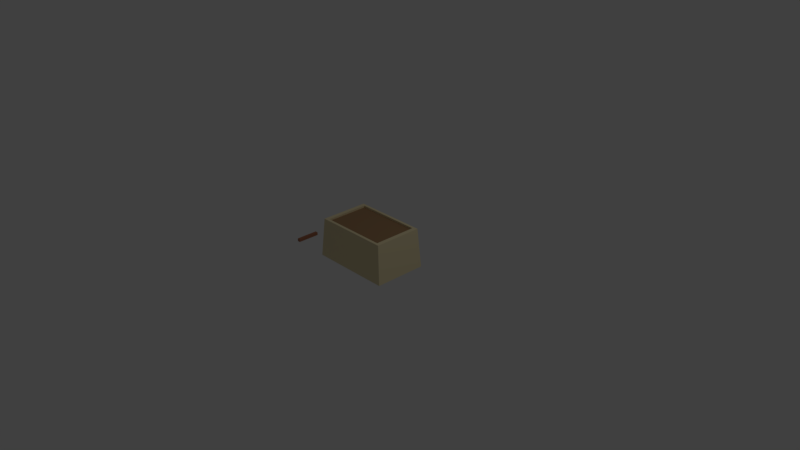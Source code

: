 # Source: template.blend  (saved by Blender 2.78.0; exported with 4.5.12 LTS)
import bpy
from mathutils import Matrix  # noqa: F401  (used for matrix-valued properties, if any)

bpy.ops.wm.read_factory_settings(use_empty=True)
scene = bpy.context.scene
scene.name = 'Scene'

# ---- collections
col_collection_1 = bpy.data.collections.new('Collection 1'); scene.collection.children.link(col_collection_1)

# ---- materials (node trees are filled in below, after node groups)
mat_material = bpy.data.materials.new('Material')
mat_material.alpha_threshold = 0.0
mat_material.use_transparent_shadow = False
mat_material.diffuse_color = (0.8, 0.6935, 0.4258, 1.0)
mat_material.roughness = 0.5
mat_material.line_color = (0.0, 0.0, 0.0, 1.0)
mat_material_002 = bpy.data.materials.new('Material.002')
mat_material_002.alpha_threshold = 0.0
mat_material_002.use_transparent_shadow = False
mat_material_002.diffuse_color = (0.0, 0.0, 0.0, 1.0)
mat_material_002.roughness = 0.5
mat_material_005 = bpy.data.materials.new('Material.005')
mat_material_005.alpha_threshold = 0.0
mat_material_005.use_transparent_shadow = False
mat_material_005.diffuse_color = (0.3757, 0.1535, 0.08768, 1.0)
mat_material_005.roughness = 0.5
mat_material_006 = bpy.data.materials.new('Material.006')
mat_material_006.alpha_threshold = 0.0
mat_material_006.use_transparent_shadow = False
mat_material_006.diffuse_color = (0.3672, 0.2225, 0.1142, 1.0)
mat_material_006.roughness = 0.5

# ---- material node trees

# ---- world
world_world = bpy.data.worlds.new('World'); scene.world = world_world
world_world.color = (0.05088, 0.05088, 0.05088)
world_world.use_sun_shadow = False
world_world.sun_shadow_jitter_overblur = 0.0
world_world.cycles.sampling_method = 'MANUAL'

# ---- cameras
cam_camera = bpy.data.cameras.new('Camera')
cam_camera.clip_end = 100.0
cam_camera.lens = 35.0
cam_camera.sensor_width = 32.0
cam_camera.sensor_height = 18.0
cam_camera.ortho_scale = 7.314
cam_camera.dof.focus_distance = 0.0
cam_camera.dof.aperture_fstop = 128.0

# ---- lights
light_lamp = bpy.data.lights.new('Lamp', 'POINT')
light_lamp.transmission_factor = 0.0
light_lamp.cutoff_distance = 30.0
light_lamp.energy = 100.0
light_lamp.shadow_buffer_clip_start = 1.001
light_lamp.shadow_soft_size = 0.1
light_lamp.shadow_maximum_resolution = 0.006
light_lamp.use_absolute_resolution = True

# ---- meshes
me_cube = bpy.data.meshes.new('Cube')
me_cube.from_pydata([(0.6989, 0.2478, 0.003238), (0.6989, -0.4588, 0.003238), (-0.3882, -0.4588, 0.003238), (-0.3882, 0.2478, 0.003238), (0.6559, 0.2198, 0.524), (0.6559, -0.4308, 0.524), (-0.3452, -0.4308, 0.524), (-0.3452, 0.2198, 0.524), (0.6018, 0.1847, 0.5243), (0.6018, -0.3956, 0.5243), (-0.2911, 0.1847, 0.5243), (-0.2911, -0.3956, 0.5243), (0.6018, 0.1847, 0.4988), (0.6018, -0.3956, 0.4988), (-0.2911, 0.1847, 0.4988), (-0.2911, -0.3956, 0.4988), (-0.3858, -0.1863, 0.003286), (-0.3858, 0.0139, 0.003286), (-0.3805, -0.8337, 0.3749), (-0.3805, -0.5526, 0.3749), (-0.3805, -0.8337, 0.3378), (-0.3805, -0.5526, 0.3378), (-0.3434, -0.8337, 0.3749), (-0.3434, -0.5526, 0.3749), (-0.3434, -0.8337, 0.3378), (-0.3434, -0.5526, 0.3378)], [], [(0, 1, 2, 3), (6, 5, 9, 11), (0, 4, 5, 1), (1, 5, 6, 2), (4, 0, 3, 7), (10, 11, 15, 14), (5, 4, 8, 9), (7, 6, 11, 10), (4, 7, 10, 8), (12, 14, 15, 13), (8, 10, 14, 12), (11, 9, 13, 15), (9, 8, 12, 13), (3, 2, 16, 17), (18, 19, 21, 20), (20, 21, 25, 24), (24, 25, 23, 22), (22, 23, 19, 18), (20, 24, 22, 18), (25, 21, 19, 23), (2, 6, 7, 3)])
me_cube.polygons.foreach_set('material_index', [0, 0, 0, 0, 0, 0, 0, 0, 0, 3, 0, 0, 0, 0, 2, 2, 2, 2, 2, 2, 0])
me_cube.materials.append(mat_material)
me_cube.materials.append(mat_material_002)
me_cube.materials.append(mat_material_005)
me_cube.materials.append(mat_material_006)
me_cube.use_remesh_preserve_volume = False
me_cube.use_remesh_preserve_attributes = False
me_cube.use_mirror_vertex_groups = False
me_cube.update()

# ---- objects
ob_cube = bpy.data.objects.new('Cube', me_cube)
ob_lamp = bpy.data.objects.new('Lamp', light_lamp)
ob_camera = bpy.data.objects.new('Camera', cam_camera)

# ---- transforms, parenting, visibility, modifiers, constraints
ob_cube.location = (0.0, 0.0, 0.0)
ob_cube.lock_rotations_4d = False
ob_cube.empty_display_type = 'ARROWS'
ob_cube.lineart.crease_threshold = 0.0
ob_lamp.location = (4.076, 1.005, 5.904)
ob_lamp.rotation_euler = (0.6503, 0.05522, 1.866)
ob_lamp.lock_rotations_4d = False
ob_lamp.empty_display_type = 'ARROWS'
ob_lamp.color = (0.0, 0.0, 0.0, 0.0)
ob_lamp.lineart.crease_threshold = 0.0
ob_camera.location = (7.481, -6.508, 5.344)
ob_camera.rotation_euler = (1.109, 0.0, 0.8149)
ob_camera.lock_rotations_4d = False
ob_camera.empty_display_type = 'ARROWS'
ob_camera.color = (0.0, 0.0, 0.0, 0.0)
ob_camera.display_type = 'WIRE'
ob_camera.lineart.crease_threshold = 0.0

# ---- collection membership
col_collection_1.objects.link(ob_cube)
col_collection_1.objects.link(ob_lamp)
col_collection_1.objects.link(ob_camera)

# ---- scene / render settings (as saved in the file)
scene.camera = ob_camera
scene.frame_start = 1; scene.frame_end = 250; scene.frame_set(1)
scene.render.engine = 'BLENDER_EEVEE_NEXT'
scene.render.resolution_percentage = 50
scene.render.dither_intensity = 0.0
scene.cycles.use_denoising = False
scene.cycles.samples = 128
scene.cycles.sampling_pattern = 'TABULATED_SOBOL'
scene.cycles.light_sampling_threshold = 0.0
scene.cycles.use_adaptive_sampling = False
scene.cycles.use_light_tree = False
scene.cycles.blur_glossy = 0.0
scene.cycles.sample_clamp_indirect = 0.0
scene.view_settings.view_transform = 'Standard'
bpy.context.view_layer.update()
